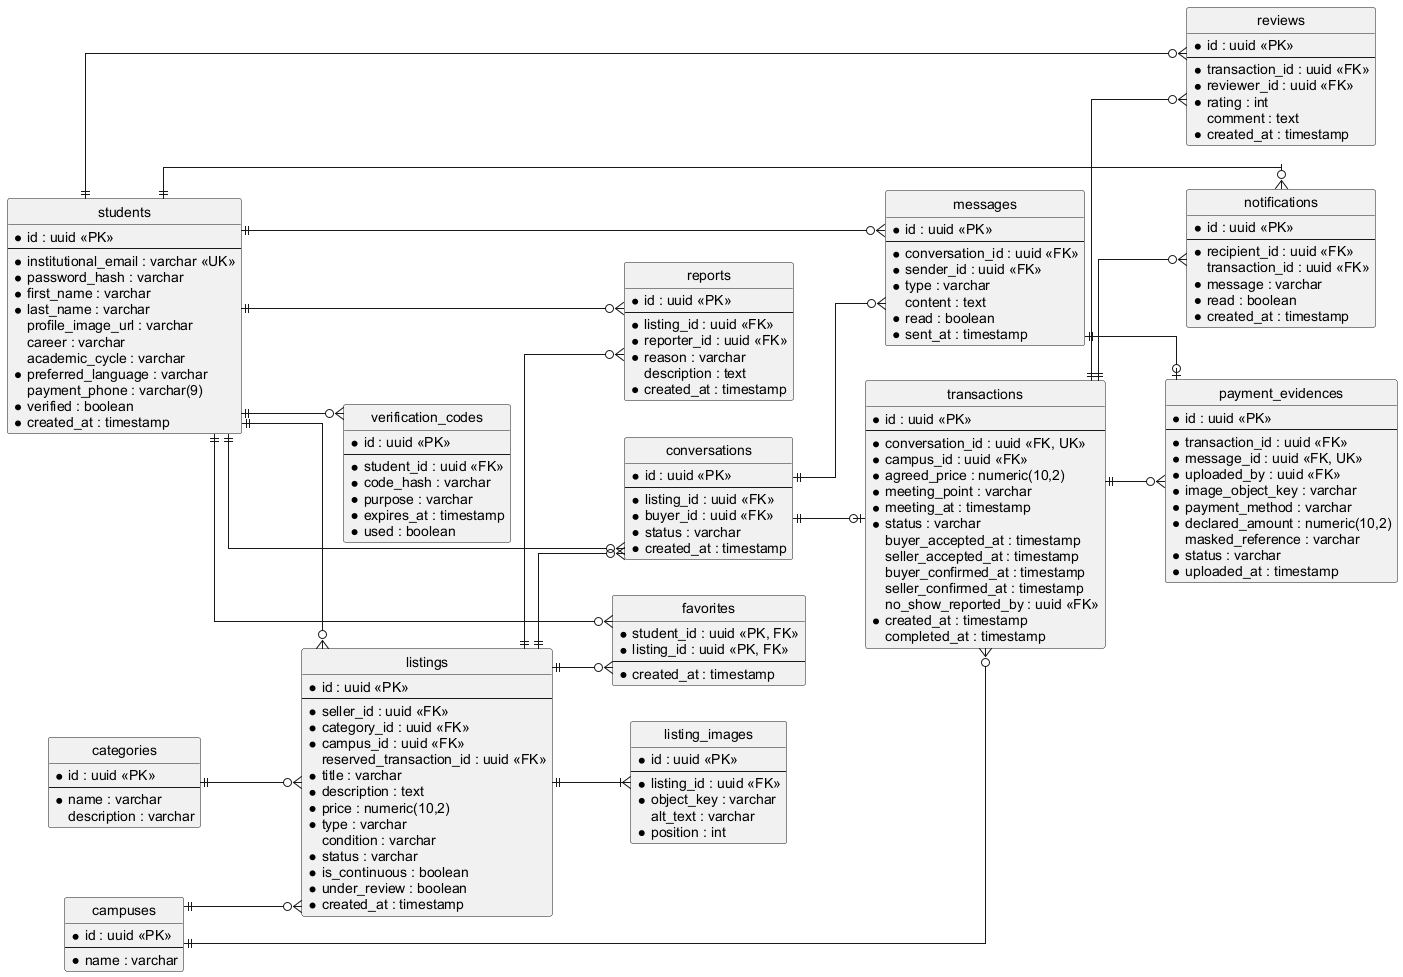

The diagram above was rendered by PlantUML. Its source (embedded in the PNG):
@startuml chapter4-database-diagram
' UPC-X - Diagrama relacional PostgreSQL (seccion 4.10.1)
skinparam shadowing false
skinparam defaultFontName Arial
skinparam linetype ortho
hide circle
hide empty members
left to right direction

entity "students" as students {
  * id : uuid <<PK>>
  --
  * institutional_email : varchar <<UK>>
  * password_hash : varchar
  * first_name : varchar
  * last_name : varchar
  profile_image_url : varchar
  career : varchar
  academic_cycle : varchar
  * preferred_language : varchar
  payment_phone : varchar(9)
  * verified : boolean
  * created_at : timestamp
}

entity "verification_codes" as verification_codes {
  * id : uuid <<PK>>
  --
  * student_id : uuid <<FK>>
  * code_hash : varchar
  * purpose : varchar
  * expires_at : timestamp
  * used : boolean
}

entity "categories" as categories {
  * id : uuid <<PK>>
  --
  * name : varchar
  description : varchar
}

entity "campuses" as campuses {
  * id : uuid <<PK>>
  --
  * name : varchar
}

entity "listings" as listings {
  * id : uuid <<PK>>
  --
  * seller_id : uuid <<FK>>
  * category_id : uuid <<FK>>
  * campus_id : uuid <<FK>>
  reserved_transaction_id : uuid <<FK>>
  * title : varchar
  * description : text
  * price : numeric(10,2)
  * type : varchar
  condition : varchar
  * status : varchar
  * is_continuous : boolean
  * under_review : boolean
  * created_at : timestamp
}

entity "listing_images" as listing_images {
  * id : uuid <<PK>>
  --
  * listing_id : uuid <<FK>>
  * object_key : varchar
  alt_text : varchar
  * position : int
}

entity "favorites" as favorites {
  * student_id : uuid <<PK, FK>>
  * listing_id : uuid <<PK, FK>>
  --
  * created_at : timestamp
}

entity "reports" as reports {
  * id : uuid <<PK>>
  --
  * listing_id : uuid <<FK>>
  * reporter_id : uuid <<FK>>
  * reason : varchar
  description : text
  * created_at : timestamp
}

entity "conversations" as conversations {
  * id : uuid <<PK>>
  --
  * listing_id : uuid <<FK>>
  * buyer_id : uuid <<FK>>
  * status : varchar
  * created_at : timestamp
}

entity "messages" as messages {
  * id : uuid <<PK>>
  --
  * conversation_id : uuid <<FK>>
  * sender_id : uuid <<FK>>
  * type : varchar
  content : text
  * read : boolean
  * sent_at : timestamp
}

entity "notifications" as notifications {
  * id : uuid <<PK>>
  --
  * recipient_id : uuid <<FK>>
  transaction_id : uuid <<FK>>
  * message : varchar
  * read : boolean
  * created_at : timestamp
}

entity "transactions" as transactions {
  * id : uuid <<PK>>
  --
  * conversation_id : uuid <<FK, UK>>
  * campus_id : uuid <<FK>>
  * agreed_price : numeric(10,2)
  * meeting_point : varchar
  * meeting_at : timestamp
  * status : varchar
  buyer_accepted_at : timestamp
  seller_accepted_at : timestamp
  buyer_confirmed_at : timestamp
  seller_confirmed_at : timestamp
  no_show_reported_by : uuid <<FK>>
  * created_at : timestamp
  completed_at : timestamp
}

entity "payment_evidences" as payment_evidences {
  * id : uuid <<PK>>
  --
  * transaction_id : uuid <<FK>>
  * message_id : uuid <<FK, UK>>
  * uploaded_by : uuid <<FK>>
  * image_object_key : varchar
  * payment_method : varchar
  * declared_amount : numeric(10,2)
  masked_reference : varchar
  * status : varchar
  * uploaded_at : timestamp
}

entity "reviews" as reviews {
  * id : uuid <<PK>>
  --
  * transaction_id : uuid <<FK>>
  * reviewer_id : uuid <<FK>>
  * rating : int
  comment : text
  * created_at : timestamp
}

students ||--o{ verification_codes
students ||--o{ listings
categories ||--o{ listings
campuses ||--o{ listings
listings ||--|{ listing_images
students ||--o{ favorites
listings ||--o{ favorites
students ||--o{ reports
listings ||--o{ reports
listings ||--o{ conversations
students ||--o{ conversations
conversations ||--o{ messages
students ||--o{ messages
students ||--o{ notifications
transactions ||--o{ notifications
conversations ||--o| transactions
campuses ||--o{ transactions
transactions ||--o{ payment_evidences
messages ||--o| payment_evidences
transactions ||--o{ reviews
students ||--o{ reviews
@enduml